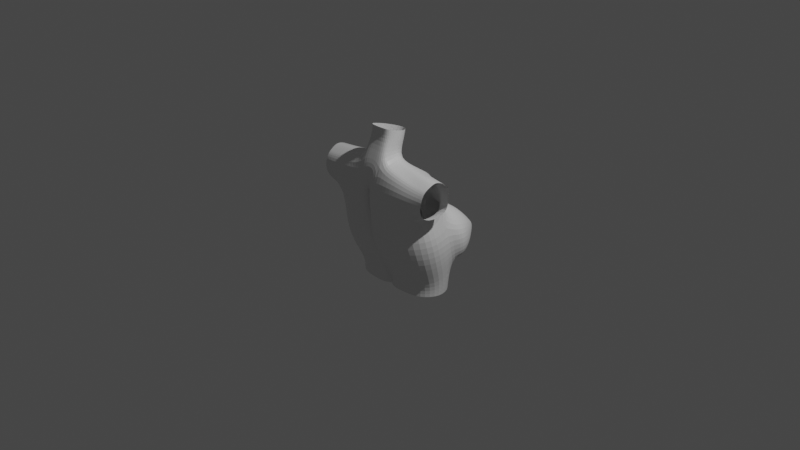 # Source: untitled.blend  (saved by Blender 2.93.21; exported with 4.5.12 LTS)
import bpy
from mathutils import Matrix  # noqa: F401  (used for matrix-valued properties, if any)

bpy.ops.wm.read_factory_settings(use_empty=True)
scene = bpy.context.scene
scene.name = 'Scene'

# ---- collections
col_collection = bpy.data.collections.new('Collection'); scene.collection.children.link(col_collection)

# ---- materials (node trees are filled in below, after node groups)
mat_material = bpy.data.materials.new('Material')
mat_material.alpha_threshold = 0.0
mat_material.use_transparent_shadow = False
mat_material.line_color = (0.0, 0.0, 0.0, 1.0)

# ---- material node trees
mat_material.use_nodes = True; mat_material.node_tree.nodes.clear()
_N = mat_material.node_tree.nodes; _L = mat_material.node_tree.links
n0 = _N.new('ShaderNodeOutputMaterial'); n0.name = 'Material Output'; n0.location = (300, 300)
n1 = _N.new('ShaderNodeBsdfPrincipled'); n1.name = 'Principled BSDF'; n1.location = (10, 300)
n1.distribution = 'GGX'
n1.subsurface_method = 'BURLEY'
n1.inputs[2].default_value = 0.4
n1.inputs[3].default_value = 1.45
n1.inputs[27].default_value = (0.0, 0.0, 0.0, 1.0)
n1.inputs[28].default_value = 1.0
_L.new(n1.outputs[0], n0.inputs[0])
n0.is_active_output = True

# ---- world
world_world = bpy.data.worlds.new('World'); scene.world = world_world
world_world.use_nodes = True; world_world.node_tree.nodes.clear()
_N = world_world.node_tree.nodes; _L = world_world.node_tree.links
n0 = _N.new('ShaderNodeOutputWorld'); n0.name = 'World Output'; n0.location = (300, 300)
n1 = _N.new('ShaderNodeBackground'); n1.name = 'Background'; n1.location = (10, 300)
n1.inputs[0].default_value = (0.05088, 0.05088, 0.05088, 1.0)
_L.new(n1.outputs[0], n0.inputs[0])
n0.is_active_output = True
world_world.color = (0.05088, 0.05088, 0.05088)
world_world.use_sun_shadow = False
world_world.sun_shadow_jitter_overblur = 0.0

# ---- cameras
cam_camera = bpy.data.cameras.new('Camera')
cam_camera.clip_end = 100.0
cam_camera.ortho_scale = 7.314

# ---- lights
light_light = bpy.data.lights.new('Light', 'POINT')
light_light.transmission_factor = 0.0
light_light.energy = 1000.0
light_light.shadow_soft_size = 0.1
light_light.shadow_maximum_resolution = 0.006
light_light.use_absolute_resolution = True

# ---- meshes
me_cube = bpy.data.meshes.new('Cube')
me_cube.from_pydata([(-0.4782, 0.03059, 0.6107), (-0.5521, 0.2478, -0.361), (-0.4969, -0.3617, 0.622), (-0.4218, -0.1193, -0.5657), (-0.5604, 0.05357, -0.5657), (0.0, 0.3316, -0.3949), (-0.5663, 0.1354, 0.03595), (0.0, -0.3668, 0.769), (0.0, -0.08125, -0.5671), (-0.5084, -0.1711, 0.7034), (0.0, 0.006377, 0.6686), (0.0, -0.4028, -0.002557), (-0.635, -0.1348, 0.008674), (-0.4798, -0.3452, 0.2863), (-0.5196, 0.02487, 0.2961), (0.0, -0.3849, 0.274), (-0.4798, -0.1518, 0.2393), (0.0, 0.2022, 0.3057), (-0.4923, -0.4321, 0.458), (0.0, -0.3882, 0.4277), (-0.6884, 0.004566, 0.5982), (-0.6871, -0.3453, 0.5949), (-0.6871, -0.1631, 0.6848), (-0.6457, -0.3119, 0.3052), (-0.686, -0.004737, 0.3357), (-0.6871, -0.1656, 0.2858), (-0.6871, -0.3915, 0.4596), (-0.1071, 0.2947, -0.3328), (-0.1381, -0.3884, 0.7314), (-0.04762, -0.1519, -0.5657), (-0.07716, -0.06618, 0.7077), (-0.1179, -0.1404, 0.7716), (-0.1512, 0.2143, 0.2084), (0.0, 0.1253, 0.521), (-0.0785, -0.4682, 0.4167), (-0.3323, 0.2824, -0.4095), (-0.3111, -0.382, 0.6757), (-0.3151, -0.4028, 0.2762), (-0.3039, -0.4531, 0.4505), (-0.2463, -0.1355, -0.5657), (-0.2912, -0.02833, 0.6779), (-0.3077, -0.1762, 0.732), (-0.314, 0.009802, 0.5981), (-0.279, 0.1406, 0.5879), (-0.1243, 0.05596, 0.5602), (-0.09842, 0.1989, 0.5585), (-0.4814, 0.2672, -0.6987), (-0.42, -0.1222, -0.6987), (-0.5586, 0.05067, -0.6987), (0.0, 0.3342, -0.6987), (0.0, -0.08413, -0.6987), (-0.09425, 0.3217, -0.6987), (-0.04787, -0.1548, -0.6987), (-0.3332, 0.305, -0.6987), (-0.2451, -0.1472, -0.6987), (-0.4496, 0.1596, 0.2244), (-0.2964, 0.1608, 0.3073), (0.0, 0.3716, -0.1728), (0.0, 0.2774, 0.0166), (-0.04959, 0.3447, 0.0631), (-0.03522, 0.3731, -0.1269), (-0.4696, -0.2901, -0.2665), (-0.5758, 0.1627, -0.2207), (0.0, -0.2986, -0.2684), (-0.6187, -0.05013, -0.2718), (-0.04515, -0.3442, -0.2673), (-0.2925, -0.3163, -0.2684), (-0.1221, 0.1682, 0.4281), (-0.2599, 0.1241, 0.3806), (-0.4465, 0.1089, 0.341), (0.0, 0.04664, 0.6339), (0.0, 0.1969, 0.4561), (-0.4993, 0.4869, -0.3139), (-0.566, 0.4324, -0.01016), (-0.2504, 0.5312, -0.2994), (-0.2533, 0.4786, 0.09271), (-0.3764, 0.4981, -0.3354), (-0.4912, 0.4349, 0.0852), (-0.3617, 0.448, 0.1299), (-0.1794, 0.5254, 0.009191), (-0.1673, 0.5477, -0.1722), (-0.5752, 0.4631, -0.2054), (-0.4431, 0.607, -0.09843), (-0.436, 0.6192, -0.128), (-0.3989, 0.6276, -0.1253), (-0.4006, 0.6161, -0.08516), (-0.4162, 0.6246, -0.1329), (-0.4329, 0.6073, -0.08469), (-0.4167, 0.6096, -0.07854), (-0.3928, 0.6253, -0.09628), (-0.3925, 0.6292, -0.111), (-0.443, 0.6127, -0.114), (-0.4159, 0.6196, -0.1134), (-0.4164, 0.6156, -0.09784), (-0.3212, 0.27, 0.2398), (-0.4655, 0.2643, 0.1715), (-0.09896, 0.4135, 0.04259), (-0.19, 0.3149, 0.1644), (-0.5976, 0.3188, -0.3496), (-0.3468, 0.3625, -0.4279), (-0.6492, 0.2604, 0.01841), (-0.6638, 0.2754, -0.1847), (-0.1432, 0.416, -0.3201), (-0.08545, 0.4395, -0.1209), (-0.4446, -0.348, -0.02727), (-0.09502, -0.4566, 0.014), (-0.05327, -0.4191, 0.001103), (-0.06627, -0.4212, 0.2652), (-0.243, -0.4338, -0.02729), (-0.2396, -0.3379, -0.03179), (-0.03972, -0.4473, 0.4235), (-0.03367, -0.4251, 0.2745), (-0.04504, -0.4165, 0.6092), (0.0, -0.4198, 0.6352), (-0.4969, -0.2972, 0.6513), (-0.4969, -0.2354, 0.6907), (-0.6871, -0.3042, 0.6316), (-0.6964, -0.2321, 0.6728), (-0.1376, -0.2438, 0.7669), (-0.1378, -0.3144, 0.7499), (-0.3119, -0.2418, 0.7105), (-0.313, -0.3103, 0.6999), (0.0, -0.2799, 0.9571), (0.0, 0.05662, 0.8577), (-0.1035, -0.2749, 0.9557), (-0.08801, -0.02085, 0.884), (-0.1292, -0.1011, 0.9002), (-0.1366, -0.1561, 0.922), (-0.1339, -0.2242, 0.9413), (-0.5001, 0.02756, 0.4441), (-0.6891, -0.007298, 0.4628), (0.0, -0.2742, 1.073), (0.0, 0.07617, 0.9736), (-0.1035, -0.2693, 1.072), (-0.07282, 0.02456, 0.9883), (-0.1304, -0.06771, 1.014), (-0.1366, -0.1505, 1.038), (-0.1339, -0.2185, 1.057)], [], [(40, 0, 9, 41), (121, 114, 2, 36), (38, 36, 2, 18), (19, 15, 11, 63), (108, 37, 13, 104), (64, 12, 6, 62), (27, 60, 57, 5), (66, 109, 104, 61), (15, 19, 110, 111), (37, 38, 18, 13), (18, 2, 21, 26), (13, 18, 26, 23), (16, 13, 23, 25), (115, 9, 22, 117), (9, 0, 20, 22), (14, 16, 25, 24), (107, 34, 38, 37), (105, 107, 37, 108), (19, 113, 112, 110), (0, 129, 130, 20), (65, 106, 109, 66), (63, 11, 106, 65), (34, 28, 36, 38), (119, 121, 36, 28), (30, 40, 41, 31), (0, 40, 42, 43), (43, 42, 44, 45), (10, 70, 44, 30), (30, 44, 42, 40), (1, 35, 53, 46), (4, 1, 46, 48), (3, 4, 48, 47), (29, 39, 54, 52), (39, 3, 47, 54), (27, 5, 49, 51), (8, 29, 52, 50), (35, 27, 51, 53), (68, 43, 45, 67), (69, 68, 56, 55), (59, 58, 57, 60), (59, 32, 17, 58), (29, 65, 66, 39), (8, 63, 65, 29), (4, 64, 62, 1), (3, 61, 64, 4), (39, 66, 61, 3), (0, 43, 68, 69), (56, 68, 67, 32), (67, 45, 71, 17, 32), (44, 70, 33), (95, 94, 78, 77), (97, 96, 79, 75), (94, 97, 75, 78), (99, 98, 72, 76), (101, 100, 73, 81), (98, 101, 81, 72), (103, 102, 74, 80), (100, 95, 77, 73), (102, 99, 76, 74), (96, 103, 80, 79), (12, 16, 14, 6), (104, 13, 16, 12), (14, 129, 0, 69, 55, 6), (71, 45, 44, 33), (79, 80, 90, 89), (74, 76, 86, 84), (76, 72, 83, 86), (75, 79, 89, 85), (73, 77, 87, 82), (72, 81, 91, 83), (80, 74, 84, 90), (77, 78, 88, 87), (78, 75, 85, 88), (81, 73, 82, 91), (91, 92, 86, 83), (92, 90, 84, 86), (82, 93, 92, 91), (93, 89, 90, 92), (87, 88, 93, 82), (88, 85, 89, 93), (59, 60, 103, 96), (27, 35, 99, 102), (6, 55, 95, 100), (60, 27, 102, 103), (1, 62, 101, 98), (62, 6, 100, 101), (35, 1, 98, 99), (56, 32, 97, 94), (32, 59, 96, 97), (55, 56, 94, 95), (109, 106, 105, 108), (104, 109, 108), (61, 104, 12, 64), (107, 105, 106, 111), (111, 106, 11, 15), (110, 112, 28, 34), (111, 110, 34, 107), (112, 113, 7, 28), (31, 41, 120, 118), (118, 120, 121, 119), (2, 114, 116, 21), (114, 115, 117, 116), (41, 9, 115, 120), (120, 115, 114, 121), (118, 119, 128, 127), (30, 31, 126, 125), (10, 30, 125, 123), (31, 118, 127, 126), (28, 7, 122, 124), (119, 28, 124, 128), (130, 129, 14, 24), (127, 128, 137, 136), (125, 126, 135, 134), (124, 122, 131, 133), (126, 127, 136, 135), (128, 124, 133, 137), (123, 125, 134, 132)])
_uv = me_cube.uv_layers.new(name='UVMap')
_uv.uv.foreach_set('vector', [0.8302, 0.5, 0.875, 0.5, 0.875, 0.625, 0.8302, 0.625, 0.8302, 0.7066, 0.875, 0.7066, 0.875, 0.75, 0.8302, 0.75, 0.594, 0.9552, 0.625, 0.9552, 0.625, 1.0, 0.594, 1.0, 0.0, 0.0, 0.0, 0.0, 0.0, 0.0, 0.0, 0.0, 0.5039, 0.9552, 0.5627, 0.9552, 0.5627, 1.0, 0.5041, 1.0, 0.438, 0.125, 0.5, 0.125, 0.5, 0.25, 0.438, 0.25, 0.375, 0.3404, 0.4814, 0.3404, 0.4816, 0.375, 0.375, 0.375, 0.438, 0.9552, 0.4962, 0.9552, 0.4962, 1.0, 0.438, 1.0, 0.5627, 0.875, 0.594, 0.875, 0.594, 0.9009, 0.5627, 0.8953, 0.5627, 0.9552, 0.594, 0.9552, 0.594, 1.0, 0.5627, 1.0, 0.594, 1.0, 0.625, 1.0, 0.625, 1.0, 0.594, 1.0, 0.5627, 1.0, 0.594, 1.0, 0.594, 1.0, 0.5627, 1.0, 0.5627, 0.125, 0.5627, 0.0, 0.5627, 0.0, 0.5627, 0.125, 0.875, 0.6649, 0.875, 0.625, 0.875, 0.625, 0.875, 0.6649, 0.875, 0.625, 0.875, 0.5, 0.875, 0.5, 0.875, 0.625, 0.5627, 0.25, 0.5627, 0.125, 0.5627, 0.125, 0.5627, 0.25, 0.5658, 0.9096, 0.594, 0.9096, 0.594, 0.9552, 0.5627, 0.9552, 0.504, 0.9132, 0.5627, 0.915, 0.5627, 0.9552, 0.5039, 0.9552, 0.594, 0.875, 0.6134, 0.875, 0.6181, 0.9006, 0.594, 0.9009, 0.625, 0.25, 0.592, 0.25, 0.5943, 0.25, 0.625, 0.25, 0.438, 0.9096, 0.4962, 0.9072, 0.4962, 0.9552, 0.438, 0.9552, 0.438, 0.875, 0.5, 0.875, 0.4968, 0.9026, 0.438, 0.9096, 0.594, 0.9096, 0.625, 0.9096, 0.625, 0.9552, 0.594, 0.9552, 0.7846, 0.7066, 0.8302, 0.7066, 0.8302, 0.75, 0.7846, 0.75, 0.7846, 0.5, 0.8302, 0.5, 0.8302, 0.625, 0.7846, 0.625, 0.875, 0.5, 0.8302, 0.5, 0.8302, 0.5, 0.875, 0.5, 0.875, 0.5, 0.8302, 0.5, 0.8302, 0.5, 0.875, 0.5, 0.75, 0.5, 0.794, 0.5, 0.8302, 0.5, 0.7846, 0.5, 0.0, 0.0, 0.0, 0.0, 0.0, 0.0, 0.0, 0.0, 0.375, 0.25, 0.375, 0.2948, 0.375, 0.2948, 0.375, 0.25, 0.375, 0.125, 0.375, 0.25, 0.375, 0.25, 0.375, 0.125, 0.375, 0.0, 0.375, 0.125, 0.375, 0.125, 0.375, 0.0, 0.375, 0.9096, 0.375, 0.9552, 0.375, 0.9552, 0.375, 0.9096, 0.375, 0.9552, 0.375, 1.0, 0.375, 1.0, 0.375, 0.9552, 0.375, 0.3404, 0.375, 0.375, 0.375, 0.375, 0.375, 0.3404, 0.375, 0.875, 0.375, 0.9096, 0.375, 0.9096, 0.375, 0.875, 0.375, 0.2948, 0.375, 0.3404, 0.375, 0.3404, 0.375, 0.2948, 0.4331, 0.2475, 0.875, 0.5, 0.875, 0.5, 0.7173, 0.4194, 0.0, 0.0, 0.0, 0.0, 0.0, 0.0, 0.0, 0.0, 0.5196, 0.3404, 0.5193, 0.375, 0.4816, 0.375, 0.4814, 0.3404, 0.5196, 0.3404, 0.5627, 0.3404, 0.5627, 0.375, 0.5193, 0.375, 0.375, 0.9096, 0.438, 0.9096, 0.438, 0.9552, 0.375, 0.9552, 0.375, 0.875, 0.438, 0.875, 0.438, 0.9096, 0.375, 0.9096, 0.375, 0.125, 0.438, 0.125, 0.438, 0.25, 0.375, 0.25, 0.375, 0.0, 0.438, 0.0, 0.438, 0.125, 0.375, 0.125, 0.375, 0.9552, 0.438, 0.9552, 0.438, 1.0, 0.375, 1.0, 0.0, 0.0, 0.0, 0.0, 0.0, 0.0, 0.0, 0.0, 0.0, 0.0, 0.4331, 0.2475, 0.7173, 0.4194, 0.5627, 0.3404, 0.7173, 0.4194, 0.875, 0.5, 0.7724, 0.4589, 0.5627, 0.375, 0.5627, 0.3404, 0.8302, 0.5, 0.794, 0.5, 0.8302, 0.5, 0.0, 0.0, 0.0, 0.0, 0.0, 0.0, 0.0, 0.0, 0.5627, 0.3404, 0.5196, 0.3404, 0.5196, 0.3404, 0.5627, 0.3404, 0.0, 0.0, 0.5627, 0.3404, 0.5627, 0.3404, 0.0, 0.0, 0.375, 0.2948, 0.375, 0.25, 0.375, 0.25, 0.375, 0.2948, 0.438, 0.25, 0.5, 0.25, 0.5, 0.25, 0.438, 0.25, 0.375, 0.25, 0.438, 0.25, 0.438, 0.25, 0.375, 0.25, 0.4814, 0.3404, 0.375, 0.3404, 0.375, 0.3404, 0.4814, 0.3404, 0.0, 0.0, 0.0, 0.0, 0.0, 0.0, 0.0, 0.0, 0.375, 0.3404, 0.375, 0.2948, 0.375, 0.2948, 0.375, 0.3404, 0.5196, 0.3404, 0.4814, 0.3404, 0.4814, 0.3404, 0.5196, 0.3404, 0.5, 0.125, 0.5627, 0.125, 0.5627, 0.25, 0.5, 0.25, 0.5041, 0.0, 0.5627, 0.0, 0.5627, 0.125, 0.5, 0.125, 0.0, 0.0, 0.0, 0.0, 0.0, 0.0, 0.0, 0.0, 0.0, 0.0, 0.0, 0.0, 0.7724, 0.4589, 0.875, 0.5, 0.8302, 0.5, 0.8302, 0.5, 0.5196, 0.3404, 0.4814, 0.3404, 0.4814, 0.3404, 0.5196, 0.3404, 0.375, 0.3404, 0.375, 0.2948, 0.375, 0.2948, 0.375, 0.3404, 0.375, 0.2948, 0.375, 0.25, 0.375, 0.25, 0.375, 0.2948, 0.5627, 0.3404, 0.5196, 0.3404, 0.5196, 0.3404, 0.5627, 0.3404, 0.0, 0.0, 0.0, 0.0, 0.0, 0.0, 0.0, 0.0, 0.375, 0.25, 0.438, 0.25, 0.438, 0.25, 0.375, 0.25, 0.4814, 0.3404, 0.375, 0.3404, 0.375, 0.3404, 0.4814, 0.3404, 0.0, 0.0, 0.0, 0.0, 0.0, 0.0, 0.0, 0.0, 0.0, 0.0, 0.5627, 0.3404, 0.5627, 0.3404, 0.0, 0.0, 0.438, 0.25, 0.5, 0.25, 0.5, 0.25, 0.438, 0.25, 0.438, 0.25, 0.3487, 0.243, 0.375, 0.2948, 0.375, 0.25, 0.3487, 0.243, 0.4814, 0.3404, 0.375, 0.3404, 0.375, 0.2948, 0.5, 0.25, 0.3061, 0.1909, 0.3487, 0.243, 0.438, 0.25, 0.3061, 0.1909, 0.5196, 0.3404, 0.4814, 0.3404, 0.3487, 0.243, 0.0, 0.0, 0.0, 0.0, 0.1884, 0.1321, 0.0, 0.0, 0.0, 0.0, 0.5627, 0.3404, 0.5196, 0.3404, 0.1884, 0.1321, 0.5196, 0.3404, 0.4814, 0.3404, 0.4814, 0.3404, 0.5196, 0.3404, 0.375, 0.3404, 0.375, 0.2948, 0.375, 0.2948, 0.375, 0.3404, 0.0, 0.0, 0.0, 0.0, 0.0, 0.0, 0.0, 0.0, 0.4814, 0.3404, 0.375, 0.3404, 0.375, 0.3404, 0.4814, 0.3404, 0.375, 0.25, 0.438, 0.25, 0.438, 0.25, 0.375, 0.25, 0.438, 0.25, 0.5, 0.25, 0.5, 0.25, 0.438, 0.25, 0.375, 0.2948, 0.375, 0.25, 0.375, 0.25, 0.375, 0.2948, 0.0, 0.0, 0.5627, 0.3404, 0.5627, 0.3404, 0.0, 0.0, 0.5627, 0.3404, 0.5196, 0.3404, 0.5196, 0.3404, 0.5627, 0.3404, 0.0, 0.0, 0.0, 0.0, 0.0, 0.0, 0.0, 0.0, 0.4962, 0.9552, 0.4962, 0.9072, 0.504, 0.9132, 0.5039, 0.9552, 0.4962, 1.0, 0.4962, 0.9552, 0.5039, 0.9552, 0.438, 0.0, 0.5, 0.008535, 0.5, 0.125, 0.438, 0.125, 0.5627, 0.915, 0.504, 0.9132, 0.4975, 0.902, 0.5627, 0.9011, 0.5627, 0.9011, 0.4975, 0.902, 0.5, 0.875, 0.5627, 0.875, 0.594, 0.9009, 0.6181, 0.9006, 0.625, 0.9096, 0.594, 0.9096, 0.5627, 0.8953, 0.594, 0.9009, 0.594, 0.9096, 0.5627, 0.9061, 0.6181, 0.9006, 0.6134, 0.875, 0.625, 0.875, 0.625, 0.9096, 0.7846, 0.625, 0.8302, 0.625, 0.8302, 0.6649, 0.7846, 0.6649, 0.7846, 0.6649, 0.8302, 0.6649, 0.8302, 0.7066, 0.7846, 0.7066, 0.875, 0.75, 0.875, 0.7066, 0.875, 0.7066, 0.875, 0.75, 0.875, 0.7066, 0.875, 0.6649, 0.875, 0.6649, 0.875, 0.7066, 0.8302, 0.625, 0.875, 0.625, 0.875, 0.6649, 0.8302, 0.6649, 0.8302, 0.6649, 0.875, 0.6649, 0.875, 0.7066, 0.8302, 0.7066, 0.7846, 0.6649, 0.7846, 0.7066, 0.7846, 0.7066, 0.7846, 0.6649, 0.7846, 0.5, 0.7846, 0.625, 0.7846, 0.625, 0.7846, 0.5, 0.75, 0.5, 0.7846, 0.5, 0.7846, 0.5, 0.75, 0.5, 0.7846, 0.625, 0.7846, 0.6649, 0.7846, 0.6649, 0.7846, 0.625, 0.625, 0.9096, 0.625, 0.875, 0.625, 0.875, 0.625, 0.9096, 0.7846, 0.7066, 0.7846, 0.75, 0.7846, 0.75, 0.7846, 0.7066, 0.5943, 0.25, 0.592, 0.25, 0.5627, 0.25, 0.5627, 0.25, 0.7846, 0.6649, 0.7846, 0.7066, 0.7846, 0.7066, 0.7846, 0.6649, 0.7846, 0.5, 0.7846, 0.625, 0.7846, 0.625, 0.7846, 0.5, 0.625, 0.9096, 0.625, 0.875, 0.625, 0.875, 0.625, 0.9096, 0.7846, 0.625, 0.7846, 0.6649, 0.7846, 0.6649, 0.7846, 0.625, 0.7846, 0.7066, 0.7846, 0.75, 0.7846, 0.75, 0.7846, 0.7066, 0.75, 0.5, 0.7846, 0.5, 0.7846, 0.5, 0.75, 0.5])
me_cube.materials.append(mat_material)
me_cube.use_remesh_preserve_volume = False
me_cube.use_remesh_preserve_attributes = False
me_cube.use_mirror_vertex_groups = False
me_cube.update()

# ---- objects
ob_cube = bpy.data.objects.new('Cube', me_cube)
ob_light = bpy.data.objects.new('Light', light_light)
ob_camera = bpy.data.objects.new('Camera', cam_camera)

# ---- transforms, parenting, visibility, modifiers, constraints
ob_cube.location = (0.0, 0.0, 0.0)
ob_cube.lock_rotations_4d = False
ob_cube.empty_display_type = 'ARROWS'
ob_cube.lineart.crease_threshold = 0.0
_m = ob_cube.modifiers.new('鏡像', 'MIRROR')
_m.use_clip = True
_m = ob_cube.modifiers.new('細分', 'SUBSURF')
_m.levels = 3
ob_light.location = (4.076, 1.005, 5.904)
ob_light.rotation_euler = (0.6503, 0.05522, 1.866)
ob_light.lock_rotations_4d = False
ob_light.empty_display_type = 'ARROWS'
ob_light.color = (0.0, 0.0, 0.0, 0.0)
ob_light.lineart.crease_threshold = 0.0
ob_camera.location = (7.359, -6.926, 4.958)
ob_camera.rotation_euler = (1.109, 0.0, 0.8149)
ob_camera.lock_rotations_4d = False
ob_camera.empty_display_type = 'ARROWS'
ob_camera.color = (0.0, 0.0, 0.0, 0.0)
ob_camera.display_type = 'WIRE'
ob_camera.lineart.crease_threshold = 0.0

# ---- collection membership
col_collection.objects.link(ob_cube)
col_collection.objects.link(ob_light)
col_collection.objects.link(ob_camera)

# ---- scene / render settings (as saved in the file)
scene.camera = ob_camera
scene.frame_start = 1; scene.frame_end = 250; scene.frame_set(1)
scene.render.engine = 'BLENDER_EEVEE_NEXT'
scene.cycles.use_denoising = False
scene.cycles.samples = 128
scene.cycles.sampling_pattern = 'TABULATED_SOBOL'
scene.cycles.use_adaptive_sampling = False
scene.cycles.use_light_tree = False
scene.view_settings.view_transform = 'Filmic'
bpy.context.view_layer.update()
